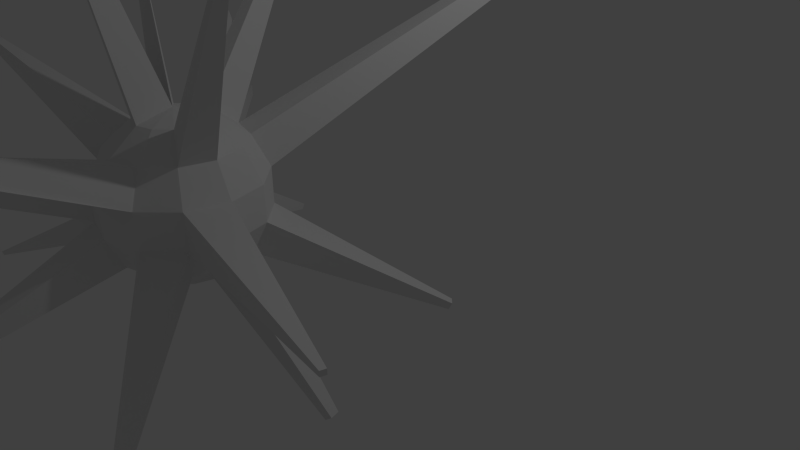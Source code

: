 # Source: spike.blend  (saved by Blender 2.65.0; exported with 4.5.12 LTS)
import bpy
from mathutils import Matrix  # noqa: F401  (used for matrix-valued properties, if any)

bpy.ops.wm.read_factory_settings(use_empty=True)
scene = bpy.context.scene
scene.name = 'Scene'

# ---- collections
col_collection_1 = bpy.data.collections.new('Collection 1'); scene.collection.children.link(col_collection_1)

# ---- world
world_world = bpy.data.worlds.new('World'); scene.world = world_world
world_world.color = (0.05088, 0.05088, 0.05088)
world_world.use_sun_shadow = False
world_world.sun_shadow_jitter_overblur = 0.0
world_world.cycles.sampling_method = 'MANUAL'
world_world.cycles.sample_map_resolution = 256

# ---- cameras
cam_camera = bpy.data.cameras.new('Camera')
cam_camera.clip_end = 100.0
cam_camera.lens = 35.0
cam_camera.sensor_width = 32.0
cam_camera.sensor_height = 18.0
cam_camera.ortho_scale = 7.314
cam_camera.dof.focus_distance = 0.0
cam_camera.dof.aperture_fstop = 128.0

# ---- lights
light_lamp = bpy.data.lights.new('Lamp', 'POINT')
light_lamp.transmission_factor = 0.0
light_lamp.cutoff_distance = 30.0
light_lamp.energy = 100.0
light_lamp.shadow_buffer_clip_start = 1.001
light_lamp.shadow_soft_size = 0.1
light_lamp.shadow_maximum_resolution = 0.006
light_lamp.use_absolute_resolution = True
light_lamp.cycles.use_multiple_importance_sampling = False

# ---- meshes
me_sphere_001 = bpy.data.meshes.new('Sphere.001')
me_sphere_001.from_pydata([(-0.4339, 0.0, 0.901), (-0.7818, 0.0, 0.6235), (-0.9749, 0.0, 0.2225), (-0.9749, 0.0, -0.2225), (-0.7818, 0.0, -0.6235), (-0.4339, 0.0, -0.901), (-0.3758, 0.2169, 0.901), (-0.6771, 0.3909, 0.6235), (-0.8443, 0.4875, 0.2225), (-0.8443, 0.4875, -0.2225), (-0.6771, 0.3909, -0.6235), (-0.3758, 0.2169, -0.901), (-1.51e-07, 0.0, -1.0), (-0.2169, 0.3758, 0.901), (-0.3909, 0.6771, 0.6235), (-0.4875, 0.8443, 0.2225), (-0.4875, 0.8443, -0.2225), (-0.3909, 0.6771, -0.6235), (-0.2169, 0.3758, -0.901), (-1.442e-07, 0.4339, 0.901), (-1.346e-07, 0.7818, 0.6235), (-1.138e-07, 0.9749, 0.2225), (-1.138e-07, 0.9749, -0.2225), (-1.346e-07, 0.7818, -0.6235), (-1.402e-07, 0.4339, -0.901), (-2.265e-07, -1.308e-07, 1.0), (0.2169, 0.3758, 0.901), (0.3909, 0.6771, 0.6235), (0.4875, 0.8443, 0.2225), (0.4875, 0.8443, -0.2225), (0.3909, 0.6771, -0.6235), (0.2169, 0.3758, -0.901), (0.3758, 0.2169, 0.901), (0.6771, 0.3909, 0.6235), (0.8443, 0.4875, 0.2225), (0.8443, 0.4875, -0.2225), (0.6771, 0.3909, -0.6235), (0.3758, 0.2169, -0.901), (0.4339, -1.773e-08, 0.901), (0.7818, -1.245e-08, 0.6235), (0.9749, -6.305e-08, 0.2225), (0.9749, -6.305e-08, -0.2225), (0.7818, -1.245e-08, -0.6235), (0.4339, -3.662e-08, -0.901), (0.3758, -0.2169, 0.901), (0.6771, -0.3909, 0.6235), (0.8443, -0.4875, 0.2225), (0.8443, -0.4875, -0.2225), (0.6771, -0.3909, -0.6235), (0.3758, -0.2169, -0.901), (0.2169, -0.3758, 0.901), (0.3909, -0.6771, 0.6235), (0.4875, -0.8443, 0.2225), (0.4875, -0.8443, -0.2225), (0.3909, -0.6771, -0.6235), (0.2169, -0.3758, -0.901), (-1.816e-07, -0.4339, 0.901), (-1.853e-07, -0.7818, 0.6235), (-2.359e-07, -0.9749, 0.2225), (-2.359e-07, -0.9749, -0.2225), (-1.853e-07, -0.7818, -0.6235), (-1.876e-07, -0.4339, -0.901), (-0.2169, -0.3758, 0.901), (-0.3909, -0.6771, 0.6235), (-0.4875, -0.8443, 0.2225), (-0.4875, -0.8443, -0.2225), (-0.3909, -0.6771, -0.6235), (-0.2169, -0.3758, -0.901), (-0.3758, -0.2169, 0.901), (-0.6771, -0.3909, 0.6235), (-0.8443, -0.4875, 0.2225), (-0.8443, -0.4875, -0.2225), (-0.6771, -0.3909, -0.6235), (-0.3758, -0.2169, -0.901), (2.367, -0.6195, 3.058), (2.411, -0.6195, 3.023), (2.36, -0.647, 3.058), (2.398, -0.6691, 3.023), (1.091, -4.274, 2.017), (1.066, -4.231, 2.121), (1.192, -4.247, 2.017), (1.192, -4.197, 2.121), (3.656, -0.9452, 0.02935), (3.656, -0.9452, -0.02935), (3.639, -1.01, 0.02935), (3.639, -1.01, -0.02935), (2.056, 2.131, -1.355), (2.036, 2.096, -1.439), (2.131, 2.056, -1.355), (2.096, 2.036, -1.439), (1.708, 6.416, 3.13), (1.708, 6.426, 3.108), (1.729, 6.41, 3.13), (1.734, 6.419, 3.108), (-0.6641, 2.422, 3.137), (-0.6866, 2.461, 3.101), (-0.636, 2.43, 3.137), (-0.636, 2.475, 3.101), (-2.677, 2.557, 0.07508), (-2.677, 2.557, -0.07508), (-2.557, 2.677, 0.07508), (-2.557, 2.677, -0.07508), (-3.047, -0.7929, 1.52), (-3.068, -0.7929, 1.475), (-3.035, -0.8366, 1.52), (-3.054, -0.8474, 1.475), (-0.814, -3.198, -1.523), (-0.814, -3.166, -1.589), (-0.8939, -3.176, -1.523), (-0.878, -3.149, -1.589), (-3.563, -0.9213, -1.709), (-3.538, -0.9213, -1.76), (-3.546, -0.9837, -1.709), (-3.525, -0.9714, -1.76), (-1.44, 1.339, -2.31), (-1.333, 1.277, -2.408), (-1.339, 1.44, -2.31), (-1.277, 1.333, -2.408), (1.83, 0.5585, -2.256), (1.732, 0.5019, -2.346), (1.864, 0.4313, -2.256), (1.751, 0.4313, -2.346), (-0.181, -0.6755, 3.147), (-0.181, -0.827, 3.112), (-0.2568, -0.8067, 3.112), (-0.5647, 1.947, -0.9311), (-0.5488, 1.92, -0.997), (-0.4845, 1.969, -0.9311), (-0.4845, 1.937, -0.997), (2.145, -2.061, -1.355), (2.106, -2.039, -1.449), (2.061, -2.145, -1.355), (2.039, -2.106, -1.449), (-1.987, 1.89, 1.386), (-2.043, 1.923, 1.251), (-1.89, 1.987, 1.386), (-1.923, 2.043, 1.251), (-0.7406, 0.1768, 2.857), (-0.7298, 0.2171, 2.857), (-0.66, 0.1768, 2.875), (-1.957, -2.029, 0.0445), (-1.957, -2.029, -0.0445), (-2.029, -1.957, 0.0445), (-2.029, -1.957, -0.0445)], [], [(1, 0, 6, 7), (3, 2, 8, 9), (5, 4, 10, 11), (2, 1, 7, 8), (4, 3, 9, 10), (7, 6, 13, 14), (16, 9, 99, 101), (10, 17, 116, 114), (15, 8, 134, 136), (10, 9, 16, 17), (16, 15, 21, 22), (18, 17, 23, 24), (15, 14, 20, 21), (23, 17, 126, 128), (20, 14, 95, 97), (24, 23, 30, 31), (28, 21, 91, 93), (23, 22, 29, 30), (20, 19, 26, 27), (22, 21, 28, 29), (28, 27, 33, 34), (36, 30, 87, 89), (27, 26, 32, 33), (29, 28, 34, 35), (31, 30, 36, 37), (34, 33, 39, 40), (36, 35, 41, 42), (33, 32, 38, 39), (35, 34, 40, 41), (43, 37, 119, 121), (42, 41, 47, 48), (45, 39, 75, 77), (40, 46, 84, 82), (43, 42, 48, 49), (40, 39, 45, 46), (45, 44, 50, 51), (47, 46, 52, 53), (49, 48, 54, 55), (46, 45, 51, 52), (54, 48, 130, 132), (53, 52, 58, 59), (55, 54, 60, 61), (51, 57, 80, 78), (54, 53, 59, 60), (51, 50, 56, 57), (61, 60, 66, 67), (58, 57, 63, 64), (59, 65, 108, 106), (57, 56, 62, 63), (59, 58, 64, 65), (64, 63, 69, 70), (66, 65, 71, 72), (63, 62, 68, 69), (71, 65, 141, 143), (67, 66, 72, 73), (25, 6, 138, 139), (12, 5, 11), (12, 11, 18), (6, 25, 13), (13, 25, 19), (12, 18, 24), (19, 25, 26), (12, 24, 31), (26, 25, 32), (12, 31, 37), (12, 37, 43), (32, 25, 38), (12, 43, 49), (38, 25, 44), (12, 49, 55), (44, 25, 50), (50, 25, 56), (12, 55, 61), (56, 25, 122, 123), (12, 61, 67), (12, 67, 73), (62, 25, 68), (4, 72, 113, 111), (12, 73, 5), (69, 68, 0, 1), (71, 70, 2, 3), (73, 72, 4, 5), (68, 25, 0), (2, 70, 105, 103), (75, 74, 76, 77), (38, 44, 76, 74), (39, 38, 74, 75), (44, 45, 77, 76), (79, 78, 80, 81), (52, 51, 78, 79), (58, 52, 79, 81), (57, 58, 81, 80), (83, 82, 84, 85), (41, 40, 82, 83), (46, 47, 85, 84), (47, 41, 83, 85), (87, 86, 88, 89), (35, 36, 89, 88), (29, 35, 88, 86), (30, 29, 86, 87), (91, 90, 92, 93), (21, 20, 90, 91), (27, 28, 93, 92), (20, 27, 92, 90), (95, 94, 96, 97), (14, 13, 94, 95), (13, 19, 96, 94), (19, 20, 97, 96), (99, 98, 100, 101), (15, 16, 101, 100), (8, 15, 100, 98), (9, 8, 98, 99), (105, 104, 102, 103), (69, 1, 102, 104), (1, 2, 103, 102), (70, 69, 104, 105), (107, 106, 108, 109), (65, 66, 109, 108), (66, 60, 107, 109), (60, 59, 106, 107), (113, 112, 110, 111), (72, 71, 112, 113), (71, 3, 110, 112), (3, 4, 111, 110), (115, 114, 116, 117), (11, 10, 114, 115), (17, 18, 117, 116), (18, 11, 115, 117), (119, 118, 120, 121), (37, 36, 118, 119), (36, 42, 120, 118), (42, 43, 121, 120), (123, 122, 124), (25, 62, 124, 122), (62, 56, 123, 124), (126, 125, 127, 128), (16, 22, 127, 125), (17, 16, 125, 126), (22, 23, 128, 127), (130, 129, 131, 132), (48, 47, 129, 130), (53, 54, 132, 131), (47, 53, 131, 129), (134, 133, 135, 136), (7, 14, 135, 133), (8, 7, 133, 134), (14, 15, 136, 135), (137, 139, 138), (6, 0, 137, 138), (0, 25, 139, 137), (141, 140, 142, 143), (70, 71, 143, 142), (65, 64, 140, 141), (64, 70, 142, 140)])
me_sphere_001.use_remesh_preserve_volume = False
me_sphere_001.use_remesh_preserve_attributes = False
me_sphere_001.use_mirror_vertex_groups = False
me_sphere_001.update()

# ---- objects
ob_sphere = bpy.data.objects.new('Sphere', me_sphere_001)
ob_lamp = bpy.data.objects.new('Lamp', light_lamp)
ob_camera = bpy.data.objects.new('Camera', cam_camera)

# ---- transforms, parenting, visibility, modifiers, constraints
ob_sphere.location = (-0.5477, -2.258, 1.396)
ob_sphere.lineart.crease_threshold = 0.0
ob_lamp.location = (4.076, 1.005, 5.904)
ob_lamp.rotation_euler = (0.6503, 0.05522, 1.866)
ob_lamp.lock_rotations_4d = False
ob_lamp.empty_display_type = 'ARROWS'
ob_lamp.color = (0.0, 0.0, 0.0, 0.0)
ob_lamp.lineart.crease_threshold = 0.0
ob_camera.location = (7.481, -6.508, 5.344)
ob_camera.rotation_euler = (1.109, 0.01082, 0.8149)
ob_camera.lock_rotations_4d = False
ob_camera.empty_display_type = 'ARROWS'
ob_camera.color = (0.0, 0.0, 0.0, 0.0)
ob_camera.display_type = 'WIRE'
ob_camera.lineart.crease_threshold = 0.0

# ---- collection membership
col_collection_1.objects.link(ob_sphere)
col_collection_1.objects.link(ob_lamp)
col_collection_1.objects.link(ob_camera)

# ---- scene / render settings (as saved in the file)
scene.camera = ob_camera
scene.frame_start = 1; scene.frame_end = 250; scene.frame_set(1)
scene.render.engine = 'BLENDER_EEVEE_NEXT'
scene.render.image_settings.color_mode = 'RGB'
scene.render.image_settings.compression = 90
scene.render.resolution_percentage = 50
scene.render.dither_intensity = 0.0
scene.render.bake_margin = 2
scene.render.bake_bias = 0.0
scene.cycles.use_denoising = False
scene.cycles.samples = 10
scene.cycles.sampling_pattern = 'TABULATED_SOBOL'
scene.cycles.light_sampling_threshold = 0.0
scene.cycles.use_adaptive_sampling = False
scene.cycles.use_light_tree = False
scene.cycles.blur_glossy = 0.0
scene.cycles.volume_bounces = 1
scene.cycles.pixel_filter_type = 'GAUSSIAN'
scene.cycles.sample_clamp_indirect = 0.0
scene.view_settings.view_transform = 'Standard'
bpy.context.view_layer.update()
